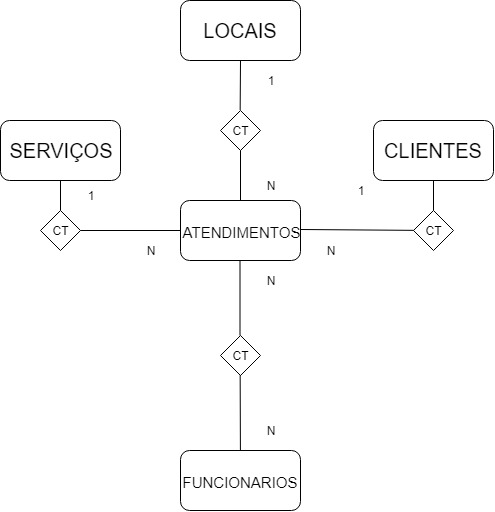

The diagram above was exported from draw.io. Its source (the exported page's mxGraphModel, read from the mxfile embedded in the PNG):
<mxGraphModel dx="772" dy="1692" grid="1" gridSize="10" guides="1" tooltips="1" connect="1" arrows="1" fold="1" page="1" pageScale="1" pageWidth="827" pageHeight="1169" math="0" shadow="0">
  <root>
    <mxCell id="0" />
    <mxCell id="1" parent="0" />
    <mxCell id="7TzpnZZvlzVylBDzHCsb-1" value="" style="rounded=1;whiteSpace=wrap;html=1;" vertex="1" parent="1">
      <mxGeometry x="20" y="20" width="120" height="60" as="geometry" />
    </mxCell>
    <mxCell id="7TzpnZZvlzVylBDzHCsb-3" value="SERVIÇOS" style="text;html=1;strokeColor=none;fillColor=none;align=center;verticalAlign=middle;whiteSpace=wrap;rounded=0;fontSize=20;" vertex="1" parent="1">
      <mxGeometry x="20" y="20" width="120" height="60" as="geometry" />
    </mxCell>
    <mxCell id="7TzpnZZvlzVylBDzHCsb-4" value="" style="rounded=1;whiteSpace=wrap;html=1;fontSize=20;" vertex="1" parent="1">
      <mxGeometry x="393" y="20" width="120" height="60" as="geometry" />
    </mxCell>
    <mxCell id="7TzpnZZvlzVylBDzHCsb-6" value="CLIENTES" style="text;html=1;strokeColor=none;fillColor=none;align=center;verticalAlign=middle;whiteSpace=wrap;rounded=0;fontSize=20;" vertex="1" parent="1">
      <mxGeometry x="393" y="20" width="120" height="60" as="geometry" />
    </mxCell>
    <mxCell id="7TzpnZZvlzVylBDzHCsb-7" value="" style="rounded=1;whiteSpace=wrap;html=1;fontSize=20;" vertex="1" parent="1">
      <mxGeometry x="200" y="100" width="120" height="60" as="geometry" />
    </mxCell>
    <mxCell id="7TzpnZZvlzVylBDzHCsb-8" value="&lt;font style=&quot;font-size: 15px&quot;&gt;ATENDIMENTOS&lt;/font&gt;" style="text;html=1;strokeColor=none;fillColor=none;align=center;verticalAlign=middle;whiteSpace=wrap;rounded=0;fontSize=20;" vertex="1" parent="1">
      <mxGeometry x="200" y="100" width="120" height="60" as="geometry" />
    </mxCell>
    <mxCell id="7TzpnZZvlzVylBDzHCsb-9" value="" style="rounded=1;whiteSpace=wrap;html=1;fontSize=20;" vertex="1" parent="1">
      <mxGeometry x="200" y="-100" width="120" height="60" as="geometry" />
    </mxCell>
    <mxCell id="7TzpnZZvlzVylBDzHCsb-10" value="LOCAIS" style="text;html=1;strokeColor=none;fillColor=none;align=center;verticalAlign=middle;whiteSpace=wrap;rounded=0;fontSize=20;" vertex="1" parent="1">
      <mxGeometry x="200" y="-100" width="120" height="60" as="geometry" />
    </mxCell>
    <mxCell id="7TzpnZZvlzVylBDzHCsb-11" value="" style="rhombus;whiteSpace=wrap;html=1;fontSize=20;" vertex="1" parent="1">
      <mxGeometry x="60" y="110" width="40" height="40" as="geometry" />
    </mxCell>
    <mxCell id="7TzpnZZvlzVylBDzHCsb-12" value="" style="endArrow=none;html=1;fontSize=20;" edge="1" parent="1" source="7TzpnZZvlzVylBDzHCsb-11" target="7TzpnZZvlzVylBDzHCsb-3">
      <mxGeometry width="50" height="50" relative="1" as="geometry">
        <mxPoint x="20" y="230" as="sourcePoint" />
        <mxPoint x="70" y="180" as="targetPoint" />
      </mxGeometry>
    </mxCell>
    <mxCell id="7TzpnZZvlzVylBDzHCsb-13" value="" style="endArrow=none;html=1;fontSize=20;" edge="1" parent="1" source="7TzpnZZvlzVylBDzHCsb-11" target="7TzpnZZvlzVylBDzHCsb-8">
      <mxGeometry width="50" height="50" relative="1" as="geometry">
        <mxPoint x="20" y="230" as="sourcePoint" />
        <mxPoint x="70" y="180" as="targetPoint" />
      </mxGeometry>
    </mxCell>
    <mxCell id="7TzpnZZvlzVylBDzHCsb-14" value="" style="rhombus;whiteSpace=wrap;html=1;fontSize=20;" vertex="1" parent="1">
      <mxGeometry x="433" y="110" width="40" height="40" as="geometry" />
    </mxCell>
    <mxCell id="7TzpnZZvlzVylBDzHCsb-16" value="" style="endArrow=none;html=1;fontSize=20;" edge="1" parent="1" target="7TzpnZZvlzVylBDzHCsb-14">
      <mxGeometry width="50" height="50" relative="1" as="geometry">
        <mxPoint x="320" y="129" as="sourcePoint" />
        <mxPoint x="420" y="129" as="targetPoint" />
      </mxGeometry>
    </mxCell>
    <mxCell id="7TzpnZZvlzVylBDzHCsb-17" value="" style="endArrow=none;html=1;fontSize=20;" edge="1" parent="1">
      <mxGeometry width="50" height="50" relative="1" as="geometry">
        <mxPoint x="453" y="110" as="sourcePoint" />
        <mxPoint x="453" y="80" as="targetPoint" />
      </mxGeometry>
    </mxCell>
    <mxCell id="7TzpnZZvlzVylBDzHCsb-18" value="" style="rhombus;whiteSpace=wrap;html=1;fontSize=20;" vertex="1" parent="1">
      <mxGeometry x="240" y="10" width="40" height="40" as="geometry" />
    </mxCell>
    <mxCell id="7TzpnZZvlzVylBDzHCsb-20" value="" style="endArrow=none;html=1;fontSize=20;exitX=0.5;exitY=0;exitDx=0;exitDy=0;" edge="1" parent="1" source="7TzpnZZvlzVylBDzHCsb-18">
      <mxGeometry width="50" height="50" relative="1" as="geometry">
        <mxPoint x="260" y="-10" as="sourcePoint" />
        <mxPoint x="260" y="-40" as="targetPoint" />
      </mxGeometry>
    </mxCell>
    <mxCell id="7TzpnZZvlzVylBDzHCsb-21" value="" style="endArrow=none;html=1;fontSize=20;exitX=0.5;exitY=0;exitDx=0;exitDy=0;" edge="1" parent="1">
      <mxGeometry width="50" height="50" relative="1" as="geometry">
        <mxPoint x="260" y="100" as="sourcePoint" />
        <mxPoint x="260" y="50" as="targetPoint" />
      </mxGeometry>
    </mxCell>
    <mxCell id="7TzpnZZvlzVylBDzHCsb-22" value="N" style="text;html=1;strokeColor=none;fillColor=none;align=center;verticalAlign=middle;whiteSpace=wrap;rounded=0;fontSize=12;" vertex="1" parent="1">
      <mxGeometry x="150" y="140" width="40" height="20" as="geometry" />
    </mxCell>
    <mxCell id="7TzpnZZvlzVylBDzHCsb-24" value="N" style="text;html=1;strokeColor=none;fillColor=none;align=center;verticalAlign=middle;whiteSpace=wrap;rounded=0;fontSize=12;" vertex="1" parent="1">
      <mxGeometry x="330" y="140" width="40" height="20" as="geometry" />
    </mxCell>
    <mxCell id="7TzpnZZvlzVylBDzHCsb-25" value="N" style="text;html=1;strokeColor=none;fillColor=none;align=center;verticalAlign=middle;whiteSpace=wrap;rounded=0;fontSize=12;" vertex="1" parent="1">
      <mxGeometry x="270" y="75" width="40" height="20" as="geometry" />
    </mxCell>
    <mxCell id="7TzpnZZvlzVylBDzHCsb-26" value="1" style="text;html=1;strokeColor=none;fillColor=none;align=center;verticalAlign=middle;whiteSpace=wrap;rounded=0;fontSize=12;" vertex="1" parent="1">
      <mxGeometry x="90" y="85" width="40" height="20" as="geometry" />
    </mxCell>
    <mxCell id="7TzpnZZvlzVylBDzHCsb-27" value="1" style="text;html=1;strokeColor=none;fillColor=none;align=center;verticalAlign=middle;whiteSpace=wrap;rounded=0;fontSize=12;" vertex="1" parent="1">
      <mxGeometry x="360" y="80" width="40" height="20" as="geometry" />
    </mxCell>
    <mxCell id="7TzpnZZvlzVylBDzHCsb-28" value="CT" style="text;html=1;strokeColor=none;fillColor=none;align=center;verticalAlign=middle;whiteSpace=wrap;rounded=0;fontSize=12;" vertex="1" parent="1">
      <mxGeometry x="60" y="120" width="40" height="20" as="geometry" />
    </mxCell>
    <mxCell id="7TzpnZZvlzVylBDzHCsb-29" value="CT" style="text;html=1;strokeColor=none;fillColor=none;align=center;verticalAlign=middle;whiteSpace=wrap;rounded=0;fontSize=12;" vertex="1" parent="1">
      <mxGeometry x="240" y="20" width="40" height="20" as="geometry" />
    </mxCell>
    <mxCell id="7TzpnZZvlzVylBDzHCsb-30" value="CT" style="text;html=1;strokeColor=none;fillColor=none;align=center;verticalAlign=middle;whiteSpace=wrap;rounded=0;fontSize=12;" vertex="1" parent="1">
      <mxGeometry x="433" y="120" width="40" height="20" as="geometry" />
    </mxCell>
    <mxCell id="nblgYbB7mv6sQ1tBZQqx-1" value="1" style="text;html=1;strokeColor=none;fillColor=none;align=center;verticalAlign=middle;whiteSpace=wrap;rounded=0;fontSize=12;" vertex="1" parent="1">
      <mxGeometry x="270" y="-30" width="40" height="20" as="geometry" />
    </mxCell>
    <mxCell id="wh0AEx2nFCPXgNPtMjir-1" value="" style="rounded=1;whiteSpace=wrap;html=1;fontSize=12;" vertex="1" parent="1">
      <mxGeometry x="200" y="350" width="120" height="60" as="geometry" />
    </mxCell>
    <mxCell id="wh0AEx2nFCPXgNPtMjir-2" value="CT" style="text;html=1;strokeColor=none;fillColor=none;align=center;verticalAlign=middle;whiteSpace=wrap;rounded=0;fontSize=12;" vertex="1" parent="1">
      <mxGeometry x="240" y="245" width="40" height="20" as="geometry" />
    </mxCell>
    <mxCell id="wh0AEx2nFCPXgNPtMjir-3" value="" style="rhombus;whiteSpace=wrap;html=1;fontSize=20;" vertex="1" parent="1">
      <mxGeometry x="240" y="235" width="40" height="40" as="geometry" />
    </mxCell>
    <mxCell id="wh0AEx2nFCPXgNPtMjir-5" value="CT" style="text;html=1;strokeColor=none;fillColor=none;align=center;verticalAlign=middle;whiteSpace=wrap;rounded=0;fontSize=12;" vertex="1" parent="1">
      <mxGeometry x="240" y="245" width="40" height="20" as="geometry" />
    </mxCell>
    <mxCell id="wh0AEx2nFCPXgNPtMjir-6" value="" style="endArrow=none;html=1;fontSize=20;exitX=0.5;exitY=1;exitDx=0;exitDy=0;" edge="1" parent="1" source="wh0AEx2nFCPXgNPtMjir-3" target="wh0AEx2nFCPXgNPtMjir-1">
      <mxGeometry width="50" height="50" relative="1" as="geometry">
        <mxPoint x="260" y="280" as="sourcePoint" />
        <mxPoint x="400.12422360248456" y="280.87577639751544" as="targetPoint" />
      </mxGeometry>
    </mxCell>
    <mxCell id="wh0AEx2nFCPXgNPtMjir-7" value="" style="endArrow=none;html=1;fontSize=20;exitX=0.5;exitY=1;exitDx=0;exitDy=0;" edge="1" parent="1">
      <mxGeometry width="50" height="50" relative="1" as="geometry">
        <mxPoint x="259.5" y="160" as="sourcePoint" />
        <mxPoint x="259.5" y="235" as="targetPoint" />
      </mxGeometry>
    </mxCell>
    <mxCell id="wh0AEx2nFCPXgNPtMjir-8" value="&lt;font style=&quot;font-size: 15px&quot;&gt;FUNCIONARIOS&lt;/font&gt;" style="text;html=1;strokeColor=none;fillColor=none;align=center;verticalAlign=middle;whiteSpace=wrap;rounded=0;fontSize=20;" vertex="1" parent="1">
      <mxGeometry x="200" y="350" width="120" height="60" as="geometry" />
    </mxCell>
    <mxCell id="wh0AEx2nFCPXgNPtMjir-11" value="N" style="text;html=1;strokeColor=none;fillColor=none;align=center;verticalAlign=middle;whiteSpace=wrap;rounded=0;fontSize=12;" vertex="1" parent="1">
      <mxGeometry x="270" y="170" width="40" height="20" as="geometry" />
    </mxCell>
    <mxCell id="wh0AEx2nFCPXgNPtMjir-12" value="N" style="text;html=1;strokeColor=none;fillColor=none;align=center;verticalAlign=middle;whiteSpace=wrap;rounded=0;fontSize=12;" vertex="1" parent="1">
      <mxGeometry x="270" y="320" width="40" height="20" as="geometry" />
    </mxCell>
  </root>
</mxGraphModel>